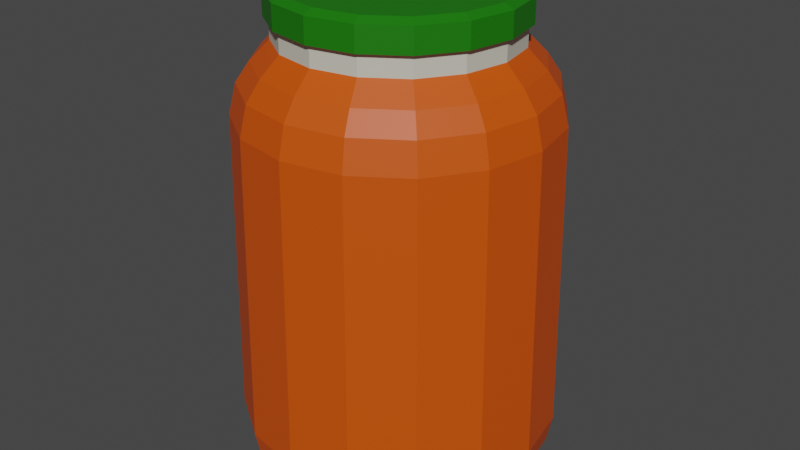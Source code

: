 # Source: Carrot.blend  (saved by Blender 2.90.8; exported with 4.5.12 LTS)
import bpy
from mathutils import Matrix  # noqa: F401  (used for matrix-valued properties, if any)

bpy.ops.wm.read_factory_settings(use_empty=True)
scene = bpy.context.scene
scene.name = 'Scene'

# ---- collections
col_collection = bpy.data.collections.new('Collection'); scene.collection.children.link(col_collection)

# ---- materials (node trees are filled in below, after node groups)
mat_juce = bpy.data.materials.new('Juce')
mat_cap = bpy.data.materials.new('Cap')
mat_pot = bpy.data.materials.new('Pot')

# ---- material node trees
mat_juce.use_nodes = True; mat_juce.node_tree.nodes.clear()
_N = mat_juce.node_tree.nodes; _L = mat_juce.node_tree.links
n0 = _N.new('ShaderNodeBsdfPrincipled'); n0.name = 'Principled BSDF'; n0.location = (10, 300)
n0.distribution = 'GGX'
n0.subsurface_method = 'BURLEY'
n0.inputs[0].default_value = (0.6673, 0.07882, 0.0, 1.0)
n0.inputs[3].default_value = 1.45
n0.inputs[27].default_value = (0.0, 0.0, 0.0, 1.0)
n0.inputs[28].default_value = 1.0
n1 = _N.new('ShaderNodeOutputMaterial'); n1.name = 'Material Output'; n1.location = (300, 300)
_L.new(n0.outputs[0], n1.inputs[0])
n1.is_active_output = True
mat_cap.use_nodes = True; mat_cap.node_tree.nodes.clear()
_N = mat_cap.node_tree.nodes; _L = mat_cap.node_tree.links
n0 = _N.new('ShaderNodeBsdfPrincipled'); n0.name = 'Principled BSDF'; n0.location = (10, 300)
n0.distribution = 'GGX'
n0.subsurface_method = 'BURLEY'
n0.inputs[0].default_value = (0.5846, 0.5936, 0.5007, 1.0)
n0.inputs[3].default_value = 1.45
n0.inputs[27].default_value = (0.0, 0.0, 0.0, 1.0)
n0.inputs[28].default_value = 1.0
n1 = _N.new('ShaderNodeOutputMaterial'); n1.name = 'Material Output'; n1.location = (300, 300)
_L.new(n0.outputs[0], n1.inputs[0])
n1.is_active_output = True
mat_pot.use_nodes = True; mat_pot.node_tree.nodes.clear()
_N = mat_pot.node_tree.nodes; _L = mat_pot.node_tree.links
n0 = _N.new('ShaderNodeBsdfPrincipled'); n0.name = 'Principled BSDF'; n0.location = (10, 300)
n0.distribution = 'GGX'
n0.subsurface_method = 'BURLEY'
n0.inputs[0].default_value = (0.008207, 0.1743, 0.0, 1.0)
n0.inputs[3].default_value = 1.45
n0.inputs[27].default_value = (0.0, 0.0, 0.0, 1.0)
n0.inputs[28].default_value = 1.0
n1 = _N.new('ShaderNodeOutputMaterial'); n1.name = 'Material Output'; n1.location = (300, 300)
_L.new(n0.outputs[0], n1.inputs[0])
n1.is_active_output = True

# ---- world
world_world = bpy.data.worlds.new('World'); scene.world = world_world
world_world.use_nodes = True; world_world.node_tree.nodes.clear()
_N = world_world.node_tree.nodes; _L = world_world.node_tree.links
n0 = _N.new('ShaderNodeOutputWorld'); n0.name = 'World Output'; n0.location = (300, 300)
n1 = _N.new('ShaderNodeBackground'); n1.name = 'Background'; n1.location = (10, 300)
n1.inputs[0].default_value = (0.05088, 0.05088, 0.05088, 1.0)
_L.new(n1.outputs[0], n0.inputs[0])
n0.is_active_output = True
world_world.color = (0.05088, 0.05088, 0.05088)
world_world.use_sun_shadow = False
world_world.sun_shadow_jitter_overblur = 0.0

# ---- meshes
me_cylinder_001 = bpy.data.meshes.new('Cylinder.001')
me_cylinder_001.from_pydata([(-3.347e-08, 0.721, 2.807), (0.2759, 0.6661, 2.807), (0.5098, 0.5098, 2.807), (0.6661, 0.2759, 2.807), (0.721, -4.939e-08, 2.807), (0.6661, -0.2759, 2.807), (0.5098, -0.5098, 2.807), (0.2759, -0.6661, 2.807), (8.848e-08, -0.721, 2.807), (-0.2759, -0.6661, 2.807), (-0.5098, -0.5098, 2.807), (-0.6661, -0.2759, 2.807), (-0.721, -2.722e-08, 2.807), (-0.6661, 0.2759, 2.807), (-0.5098, 0.5098, 2.807), (-0.2759, 0.6661, 2.807), (-4.657e-08, 0.8617, 0.003715), (-2.731e-10, 1.006, 0.2907), (-1.028e-08, 0.9719, 0.115), (0.3297, 0.7961, 0.003715), (0.3851, 0.9298, 0.2907), (0.3719, 0.8979, 0.115), (0.6093, 0.6093, 0.003715), (0.7116, 0.7116, 0.2907), (0.6872, 0.6872, 0.115), (0.7961, 0.3297, 0.003715), (0.9298, 0.3851, 0.2907), (0.8979, 0.3719, 0.115), (0.8617, -4.47e-08, 0.003715), (1.006, -4.405e-08, 0.2907), (0.9719, -4.402e-08, 0.115), (0.7961, -0.3297, 0.003715), (0.9298, -0.3851, 0.2907), (0.8979, -0.3719, 0.115), (0.6093, -0.6093, 0.003715), (0.7116, -0.7116, 0.2907), (0.6872, -0.6872, 0.115), (0.3297, -0.7961, 0.003715), (0.3851, -0.9298, 0.2907), (0.3719, -0.8979, 0.115), (1.08e-07, -0.8617, 0.003715), (1.517e-07, -1.006, 0.2907), (1.412e-07, -0.9719, 0.115), (-0.3297, -0.7961, 0.003715), (-0.3851, -0.9298, 0.2907), (-0.3719, -0.8979, 0.115), (-0.6093, -0.6093, 0.003715), (-0.7116, -0.7116, 0.2907), (-0.6872, -0.6872, 0.115), (-0.7961, -0.3297, 0.003715), (-0.9298, -0.3851, 0.2907), (-0.8979, -0.3719, 0.115), (-0.8617, -5.588e-09, 0.003715), (-1.006, 1.195e-08, 0.2907), (-0.9719, 8.195e-09, 0.115), (-0.7961, 0.3297, 0.003715), (-0.9298, 0.3851, 0.2907), (-0.8979, 0.3719, 0.115), (-0.6093, 0.6093, 0.003715), (-0.7116, 0.7116, 0.2907), (-0.6872, 0.6872, 0.115), (-0.3297, 0.7961, 0.003715), (-0.3851, 0.9298, 0.2907), (-0.3719, 0.8979, 0.115), (-0.2759, 0.6661, 2.677), (-0.3709, 0.8955, 2.245), (-0.3214, 0.7759, 2.557), (-0.3536, 0.8537, 2.432), (-0.5098, 0.5098, 2.677), (-0.6854, 0.6854, 2.245), (-0.5938, 0.5938, 2.557), (-0.6534, 0.6534, 2.432), (-0.6661, 0.2759, 2.677), (-0.8955, 0.3709, 2.245), (-0.7759, 0.3214, 2.557), (-0.8537, 0.3536, 2.432), (-0.721, -2.722e-08, 2.677), (-0.9693, 1.166e-08, 2.245), (-0.8398, -4.085e-09, 2.557), (-0.924, 8.055e-09, 2.432), (-0.6661, -0.2759, 2.677), (-0.8955, -0.3709, 2.245), (-0.7759, -0.3214, 2.557), (-0.8537, -0.3536, 2.432), (-0.5098, -0.5098, 2.677), (-0.6854, -0.6854, 2.245), (-0.5938, -0.5938, 2.557), (-0.6534, -0.6534, 2.432), (-0.2759, -0.6661, 2.677), (-0.3709, -0.8955, 2.245), (-0.3214, -0.7759, 2.557), (-0.3536, -0.8537, 2.432), (9.757e-08, -0.721, 2.677), (1.637e-07, -0.9693, 2.245), (1.372e-07, -0.8398, 2.557), (1.589e-07, -0.924, 2.432), (0.2759, -0.6661, 2.677), (0.3709, -0.8955, 2.245), (0.3214, -0.7759, 2.557), (0.3536, -0.8537, 2.432), (0.5098, -0.5098, 2.677), (0.6854, -0.6854, 2.245), (0.5938, -0.5938, 2.557), (0.6534, -0.6534, 2.432), (0.6661, -0.2759, 2.677), (0.8955, -0.3709, 2.245), (0.7759, -0.3214, 2.557), (0.8537, -0.3536, 2.432), (0.721, -4.939e-08, 2.677), (0.9693, -4.227e-08, 2.245), (0.8398, -4.335e-08, 2.557), (0.924, -4.181e-08, 2.432), (0.6661, 0.2759, 2.677), (0.8955, 0.3709, 2.245), (0.7759, 0.3214, 2.557), (0.8537, 0.3536, 2.432), (0.5098, 0.5098, 2.677), (0.6854, 0.6854, 2.245), (0.5938, 0.5938, 2.557), (0.6534, 0.6534, 2.432), (0.2759, 0.6661, 2.677), (0.3709, 0.8955, 2.245), (0.3214, 0.7759, 2.557), (0.3536, 0.8537, 2.432), (-2.438e-08, 0.721, 2.677), (1.731e-08, 0.9693, 2.245), (5.161e-09, 0.8398, 2.557), (1.827e-08, 0.924, 2.432), (-3.725e-08, 0.7523, 2.807), (0.2879, 0.695, 2.807), (0.532, 0.532, 2.807), (0.695, 0.2879, 2.807), (0.7523, -5.13e-08, 2.807), (0.695, -0.2879, 2.807), (0.532, -0.532, 2.807), (0.2879, -0.695, 2.807), (9e-08, -0.7523, 2.807), (-0.2879, -0.695, 2.807), (-0.532, -0.532, 2.807), (-0.695, -0.2879, 2.807), (-0.7523, -2.817e-08, 2.807), (-0.695, 0.2879, 2.807), (-0.532, 0.532, 2.807), (-0.2879, 0.695, 2.807), (-3.725e-08, 0.7523, 2.96), (0.2879, 0.695, 2.96), (0.532, 0.532, 2.96), (0.695, 0.2879, 2.96), (0.7523, -5.13e-08, 2.96), (0.695, -0.2879, 2.96), (0.532, -0.532, 2.96), (0.2879, -0.695, 2.96), (9e-08, -0.7523, 2.96), (-0.2879, -0.695, 2.96), (-0.532, -0.532, 2.96), (-0.695, -0.2879, 2.96), (-0.7523, -2.817e-08, 2.96), (-0.695, 0.2879, 2.96), (-0.532, 0.532, 2.96), (-0.2879, 0.695, 2.96), (-3.04e-08, 0.689, 2.988), (0.2637, 0.6366, 2.988), (0.4872, 0.4872, 2.988), (0.6366, 0.2637, 2.988), (0.689, -4.569e-08, 2.988), (0.6366, -0.2637, 2.988), (0.4872, -0.4872, 2.988), (0.2637, -0.6366, 2.988), (8.614e-08, -0.689, 2.988), (-0.2637, -0.6366, 2.988), (-0.4872, -0.4872, 2.988), (-0.6366, -0.2637, 2.988), (-0.689, -2.45e-08, 2.988), (-0.6366, 0.2637, 2.988), (-0.4872, 0.4872, 2.988), (-0.2637, 0.6366, 2.988)], [], [(17, 125, 121, 20), (17, 20, 21, 18), (18, 21, 19, 16), (20, 23, 24, 21), (21, 24, 22, 19), (23, 26, 27, 24), (24, 27, 25, 22), (26, 29, 30, 27), (27, 30, 28, 25), (29, 32, 33, 30), (30, 33, 31, 28), (32, 35, 36, 33), (33, 36, 34, 31), (35, 38, 39, 36), (36, 39, 37, 34), (38, 41, 42, 39), (39, 42, 40, 37), (41, 44, 45, 42), (42, 45, 43, 40), (44, 47, 48, 45), (45, 48, 46, 43), (47, 50, 51, 48), (48, 51, 49, 46), (50, 53, 54, 51), (51, 54, 52, 49), (53, 56, 57, 54), (54, 57, 55, 52), (56, 59, 60, 57), (57, 60, 58, 55), (59, 62, 63, 60), (60, 63, 61, 58), (62, 17, 18, 63), (63, 18, 16, 61), (16, 19, 22, 25, 28, 31, 34, 37, 40, 43, 46, 49, 52, 55, 58, 61), (6, 5, 133, 134), (116, 120, 1, 2), (125, 65, 67, 127), (127, 67, 66, 126), (126, 66, 64, 124), (65, 69, 71, 67), (67, 71, 70, 66), (66, 70, 68, 64), (69, 73, 75, 71), (71, 75, 74, 70), (70, 74, 72, 68), (73, 77, 79, 75), (75, 79, 78, 74), (74, 78, 76, 72), (77, 81, 83, 79), (79, 83, 82, 78), (78, 82, 80, 76), (81, 85, 87, 83), (83, 87, 86, 82), (82, 86, 84, 80), (85, 89, 91, 87), (87, 91, 90, 86), (86, 90, 88, 84), (89, 93, 95, 91), (91, 95, 94, 90), (90, 94, 92, 88), (93, 97, 99, 95), (95, 99, 98, 94), (94, 98, 96, 92), (97, 101, 103, 99), (99, 103, 102, 98), (98, 102, 100, 96), (101, 105, 107, 103), (103, 107, 106, 102), (102, 106, 104, 100), (105, 109, 111, 107), (107, 111, 110, 106), (106, 110, 108, 104), (109, 113, 115, 111), (111, 115, 114, 110), (110, 114, 112, 108), (113, 117, 119, 115), (115, 119, 118, 114), (114, 118, 116, 112), (117, 121, 123, 119), (119, 123, 122, 118), (118, 122, 120, 116), (121, 125, 127, 123), (123, 127, 126, 122), (122, 126, 124, 120), (112, 116, 2, 3), (108, 112, 3, 4), (104, 108, 4, 5), (100, 104, 5, 6), (96, 100, 6, 7), (92, 96, 7, 8), (88, 92, 8, 9), (84, 88, 9, 10), (80, 84, 10, 11), (120, 124, 0, 1), (76, 80, 11, 12), (72, 76, 12, 13), (68, 72, 13, 14), (64, 68, 14, 15), (124, 64, 15, 0), (129, 128, 144, 145), (13, 12, 140, 141), (12, 11, 139, 140), (4, 3, 131, 132), (3, 2, 130, 131), (5, 4, 132, 133), (8, 7, 135, 136), (15, 14, 142, 143), (0, 15, 143, 128), (7, 6, 134, 135), (14, 13, 141, 142), (9, 8, 136, 137), (10, 9, 137, 138), (2, 1, 129, 130), (1, 0, 128, 129), (11, 10, 138, 139), (155, 154, 170, 171), (142, 141, 157, 158), (128, 143, 159, 144), (131, 130, 146, 147), (138, 137, 153, 154), (133, 132, 148, 149), (140, 139, 155, 156), (135, 134, 150, 151), (134, 133, 149, 150), (137, 136, 152, 153), (136, 135, 151, 152), (139, 138, 154, 155), (130, 129, 145, 146), (141, 140, 156, 157), (132, 131, 147, 148), (143, 142, 158, 159), (161, 160, 175, 174, 173, 172, 171, 170, 169, 168, 167, 166, 165, 164, 163, 162), (146, 145, 161, 162), (157, 156, 172, 173), (148, 147, 163, 164), (159, 158, 174, 175), (145, 144, 160, 161), (158, 157, 173, 174), (144, 159, 175, 160), (147, 146, 162, 163), (154, 153, 169, 170), (149, 148, 164, 165), (156, 155, 171, 172), (151, 150, 166, 167), (150, 149, 165, 166), (153, 152, 168, 169), (152, 151, 167, 168), (121, 117, 23, 20), (69, 65, 62, 59), (73, 69, 59, 56), (77, 73, 56, 53), (81, 77, 53, 50), (85, 81, 50, 47), (89, 85, 47, 44), (93, 89, 44, 41), (97, 93, 41, 38), (101, 97, 38, 35), (105, 101, 35, 32), (109, 105, 32, 29), (113, 109, 29, 26), (117, 113, 26, 23), (62, 65, 125, 17)])
me_cylinder_001.polygons.foreach_set('material_index', [0, 0, 0, 0, 0, 0, 0, 0, 0, 0, 0, 0, 0, 0, 0, 0, 0, 0, 0, 0, 0, 0, 0, 0, 0, 0, 0, 0, 0, 0, 0, 0, 0, 0, 0, 1, 0, 0, 0, 0, 0, 0, 0, 0, 0, 0, 0, 0, 0, 0, 0, 0, 0, 0, 0, 0, 0, 0, 0, 0, 0, 0, 0, 0, 0, 0, 0, 0, 0, 0, 0, 0, 0, 0, 0, 0, 0, 0, 0, 0, 0, 0, 0, 0, 1, 1, 1, 1, 1, 1, 1, 1, 1, 1, 1, 1, 1, 1, 1, 2, 0, 0, 0, 0, 0, 0, 0, 0, 0, 0, 0, 0, 0, 0, 0, 2, 2, 2, 2, 2, 2, 2, 2, 2, 2, 2, 2, 2, 2, 2, 2, 2, 2, 2, 2, 2, 2, 2, 2, 2, 2, 2, 2, 2, 2, 2, 2, 0, 0, 0, 0, 0, 0, 0, 0, 0, 0, 0, 0, 0, 0, 0])
_uv = me_cylinder_001.uv_layers.new(name='UVMap')
_uv.uv.foreach_set('vector', [1.0, 0.5727, 1.0, 1.0, 0.9375, 1.0, 0.9375, 0.5727, 1.0, 0.5727, 0.9375, 0.5727, 0.9375, 0.5177, 0.9991, 0.5177, 0.7527, 0.497, 0.842, 0.4792, 0.8291, 0.4411, 0.75, 0.4568, 0.9375, 0.5727, 0.875, 0.5727, 0.875, 0.5177, 0.9375, 0.5177, 0.847, 0.4771, 0.9227, 0.4266, 0.8962, 0.3962, 0.8291, 0.4411, 0.875, 0.5727, 0.8125, 0.5727, 0.8125, 0.5177, 0.875, 0.5177, 0.9266, 0.4227, 0.9771, 0.347, 0.9411, 0.3291, 0.8962, 0.3962, 0.8125, 0.5727, 0.75, 0.5727, 0.75, 0.5177, 0.8125, 0.5177, 0.9792, 0.342, 0.997, 0.2527, 0.9568, 0.25, 0.9411, 0.3291, 0.75, 0.5727, 0.6875, 0.5727, 0.6875, 0.5177, 0.75, 0.5177, 0.997, 0.2473, 0.9792, 0.158, 0.9411, 0.1709, 0.9568, 0.25, 0.6875, 0.5727, 0.625, 0.5727, 0.625, 0.5177, 0.6875, 0.5177, 0.9771, 0.153, 0.9266, 0.07729, 0.8962, 0.1038, 0.9411, 0.1709, 0.625, 0.5727, 0.5625, 0.5727, 0.5625, 0.5177, 0.625, 0.5177, 0.9227, 0.07343, 0.847, 0.02287, 0.8291, 0.05894, 0.8962, 0.1038, 0.5625, 0.5727, 0.5, 0.5727, 0.5, 0.5177, 0.5625, 0.5177, 0.842, 0.02077, 0.7527, 0.00302, 0.75, 0.0432, 0.8291, 0.05894, 0.5, 0.5727, 0.4375, 0.5727, 0.4375, 0.5177, 0.5, 0.5177, 0.7473, 0.00302, 0.658, 0.02077, 0.6709, 0.05894, 0.75, 0.0432, 0.4375, 0.5727, 0.375, 0.5727, 0.375, 0.5177, 0.4375, 0.5177, 0.653, 0.02287, 0.5773, 0.07343, 0.6038, 0.1038, 0.6709, 0.05894, 0.375, 0.5727, 0.3125, 0.5727, 0.3125, 0.5177, 0.375, 0.5177, 0.5734, 0.07729, 0.5229, 0.153, 0.5589, 0.1709, 0.6038, 0.1038, 0.3125, 0.5727, 0.25, 0.5727, 0.25, 0.5177, 0.3125, 0.5177, 0.5208, 0.158, 0.503, 0.2473, 0.5432, 0.25, 0.5589, 0.1709, 0.25, 0.5727, 0.1875, 0.5727, 0.1875, 0.5177, 0.25, 0.5177, 0.503, 0.2527, 0.5208, 0.342, 0.5589, 0.3291, 0.5432, 0.25, 0.1875, 0.5727, 0.125, 0.5727, 0.125, 0.5177, 0.1875, 0.5177, 0.5229, 0.347, 0.5734, 0.4227, 0.6038, 0.3962, 0.5589, 0.3291, 0.125, 0.5727, 0.0625, 0.5727, 0.0625, 0.5177, 0.125, 0.5177, 0.5773, 0.4266, 0.653, 0.4771, 0.6709, 0.4411, 0.6038, 0.3962, 0.0625, 0.5727, 0.0, 0.5727, 0.000928, 0.5177, 0.0625, 0.5177, 0.658, 0.4792, 0.7473, 0.497, 0.75, 0.4568, 0.6709, 0.4411, 0.75, 0.4568, 0.8291, 0.4411, 0.8962, 0.3962, 0.9411, 0.3291, 0.9568, 0.25, 0.9411, 0.1709, 0.8962, 0.1038, 0.8291, 0.05894, 0.75, 0.0432, 0.6709, 0.05894, 0.6038, 0.1038, 0.5589, 0.1709, 0.5432, 0.25, 0.5589, 0.3291, 0.6038, 0.3962, 0.6709, 0.4411, 0.3789, 0.1211, 0.4184, 0.1802, 0.4184, 0.1802, 0.3789, 0.1211, 0.3789, 0.3789, 0.3198, 0.4184, 0.3198, 0.4184, 0.3789, 0.3789, 0.0, 1.0, 0.0625, 1.0, 0.0625, 1.0, 0.0007426, 1.0, 0.0007426, 1.0, 0.0625, 1.0, 0.05947, 1.0, 0.003162, 1.0, 0.25, 0.4686, 0.1663, 0.452, 0.1802, 0.4184, 0.25, 0.4323, 0.0625, 1.0, 0.125, 1.0, 0.125, 1.0, 0.0625, 1.0, 0.0625, 1.0, 0.125, 1.0, 0.122, 1.0, 0.06553, 1.0, 0.1663, 0.452, 0.0954, 0.4046, 0.1211, 0.3789, 0.1802, 0.4184, 0.125, 1.0, 0.1875, 1.0, 0.1875, 1.0, 0.125, 1.0, 0.125, 1.0, 0.1875, 1.0, 0.1845, 1.0, 0.128, 1.0, 0.0954, 0.4046, 0.04801, 0.3337, 0.08156, 0.3198, 0.1211, 0.3789, 0.1875, 1.0, 0.25, 1.0, 0.25, 1.0, 0.1875, 1.0, 0.1875, 1.0, 0.25, 1.0, 0.247, 1.0, 0.1905, 1.0, 0.04801, 0.3337, 0.03137, 0.25, 0.06768, 0.25, 0.08156, 0.3198, 0.25, 1.0, 0.3125, 1.0, 0.3125, 1.0, 0.25, 1.0, 0.25, 1.0, 0.3125, 1.0, 0.3095, 1.0, 0.253, 1.0, 0.03137, 0.25, 0.04801, 0.1663, 0.08156, 0.1802, 0.06768, 0.25, 0.3125, 1.0, 0.375, 1.0, 0.375, 1.0, 0.3125, 1.0, 0.3125, 1.0, 0.375, 1.0, 0.372, 1.0, 0.3155, 1.0, 0.04801, 0.1663, 0.0954, 0.0954, 0.1211, 0.1211, 0.08156, 0.1802, 0.375, 1.0, 0.4375, 1.0, 0.4375, 1.0, 0.375, 1.0, 0.375, 1.0, 0.4375, 1.0, 0.4345, 1.0, 0.378, 1.0, 0.0954, 0.0954, 0.1663, 0.04801, 0.1802, 0.08156, 0.1211, 0.1211, 0.4375, 1.0, 0.5, 1.0, 0.5, 1.0, 0.4375, 1.0, 0.4375, 1.0, 0.5, 1.0, 0.497, 1.0, 0.4405, 1.0, 0.1663, 0.04801, 0.25, 0.03137, 0.25, 0.06768, 0.1802, 0.08156, 0.5, 1.0, 0.5625, 1.0, 0.5625, 1.0, 0.5, 1.0, 0.5, 1.0, 0.5625, 1.0, 0.5595, 1.0, 0.503, 1.0, 0.25, 0.03137, 0.3337, 0.04801, 0.3198, 0.08156, 0.25, 0.06768, 0.5625, 1.0, 0.625, 1.0, 0.625, 1.0, 0.5625, 1.0, 0.5625, 1.0, 0.625, 1.0, 0.622, 1.0, 0.5655, 1.0, 0.3337, 0.04801, 0.4046, 0.0954, 0.3789, 0.1211, 0.3198, 0.08156, 0.625, 1.0, 0.6875, 1.0, 0.6875, 1.0, 0.625, 1.0, 0.625, 1.0, 0.6875, 1.0, 0.6845, 1.0, 0.628, 1.0, 0.4046, 0.0954, 0.452, 0.1663, 0.4184, 0.1802, 0.3789, 0.1211, 0.6875, 1.0, 0.75, 1.0, 0.75, 1.0, 0.6875, 1.0, 0.6875, 1.0, 0.75, 1.0, 0.747, 1.0, 0.6905, 1.0, 0.452, 0.1663, 0.4686, 0.25, 0.4323, 0.25, 0.4184, 0.1802, 0.75, 1.0, 0.8125, 1.0, 0.8125, 1.0, 0.75, 1.0, 0.75, 1.0, 0.8125, 1.0, 0.8095, 1.0, 0.753, 1.0, 0.4686, 0.25, 0.452, 0.3337, 0.4184, 0.3198, 0.4323, 0.25, 0.8125, 1.0, 0.875, 1.0, 0.875, 1.0, 0.8125, 1.0, 0.8125, 1.0, 0.875, 1.0, 0.872, 1.0, 0.8155, 1.0, 0.452, 0.3337, 0.4046, 0.4046, 0.3789, 0.3789, 0.4184, 0.3198, 0.875, 1.0, 0.9375, 1.0, 0.9375, 1.0, 0.875, 1.0, 0.875, 1.0, 0.9375, 1.0, 0.9345, 1.0, 0.878, 1.0, 0.4046, 0.4046, 0.3337, 0.452, 0.3198, 0.4184, 0.3789, 0.3789, 0.9375, 1.0, 1.0, 1.0, 0.9993, 1.0, 0.9375, 1.0, 0.9375, 1.0, 0.9993, 1.0, 0.9968, 1.0, 0.9405, 1.0, 0.3337, 0.452, 0.25, 0.4686, 0.25, 0.4323, 0.3198, 0.4184, 0.4184, 0.3198, 0.3789, 0.3789, 0.3789, 0.3789, 0.4184, 0.3198, 0.4323, 0.25, 0.4184, 0.3198, 0.4184, 0.3198, 0.4323, 0.25, 0.4184, 0.1802, 0.4323, 0.25, 0.4323, 0.25, 0.4184, 0.1802, 0.3789, 0.1211, 0.4184, 0.1802, 0.4184, 0.1802, 0.3789, 0.1211, 0.3198, 0.08156, 0.3789, 0.1211, 0.3789, 0.1211, 0.3198, 0.08156, 0.25, 0.06768, 0.3198, 0.08156, 0.3198, 0.08156, 0.25, 0.06768, 0.1802, 0.08156, 0.25, 0.06768, 0.25, 0.06768, 0.1802, 0.08156, 0.1211, 0.1211, 0.1802, 0.08156, 0.1802, 0.08156, 0.1211, 0.1211, 0.08156, 0.1802, 0.1211, 0.1211, 0.1211, 0.1211, 0.08156, 0.1802, 0.3198, 0.4184, 0.25, 0.4323, 0.25, 0.4323, 0.3198, 0.4184, 0.06768, 0.25, 0.08156, 0.1802, 0.08156, 0.1802, 0.06768, 0.25, 0.08156, 0.3198, 0.06768, 0.25, 0.06768, 0.25, 0.08156, 0.3198, 0.1211, 0.3789, 0.08156, 0.3198, 0.08156, 0.3198, 0.1211, 0.3789, 0.1802, 0.4184, 0.1211, 0.3789, 0.1211, 0.3789, 0.1802, 0.4184, 0.25, 0.4323, 0.1802, 0.4184, 0.1802, 0.4184, 0.25, 0.4323, 0.3198, 0.4184, 0.25, 0.4323, 0.25, 0.4323, 0.3198, 0.4184, 0.08156, 0.3198, 0.06768, 0.25, 0.06768, 0.25, 0.08156, 0.3198, 0.06768, 0.25, 0.08156, 0.1802, 0.08156, 0.1802, 0.06768, 0.25, 0.4323, 0.25, 0.4184, 0.3198, 0.4184, 0.3198, 0.4323, 0.25, 0.4184, 0.3198, 0.3789, 0.3789, 0.3789, 0.3789, 0.4184, 0.3198, 0.4184, 0.1802, 0.4323, 0.25, 0.4323, 0.25, 0.4184, 0.1802, 0.25, 0.06768, 0.3198, 0.08156, 0.3198, 0.08156, 0.25, 0.06768, 0.1802, 0.4184, 0.1211, 0.3789, 0.1211, 0.3789, 0.1802, 0.4184, 0.25, 0.4323, 0.1802, 0.4184, 0.1802, 0.4184, 0.25, 0.4323, 0.3198, 0.08156, 0.3789, 0.1211, 0.3789, 0.1211, 0.3198, 0.08156, 0.1211, 0.3789, 0.08156, 0.3198, 0.08156, 0.3198, 0.1211, 0.3789, 0.1802, 0.08156, 0.25, 0.06768, 0.25, 0.06768, 0.1802, 0.08156, 0.1211, 0.1211, 0.1802, 0.08156, 0.1802, 0.08156, 0.1211, 0.1211, 0.3789, 0.3789, 0.3198, 0.4184, 0.3198, 0.4184, 0.3789, 0.3789, 0.3198, 0.4184, 0.25, 0.4323, 0.25, 0.4323, 0.3198, 0.4184, 0.08156, 0.1802, 0.1211, 0.1211, 0.1211, 0.1211, 0.08156, 0.1802, 0.08156, 0.1802, 0.1211, 0.1211, 0.1211, 0.1211, 0.08156, 0.1802, 0.1211, 0.3789, 0.08156, 0.3198, 0.08156, 0.3198, 0.1211, 0.3789, 0.25, 0.4323, 0.1802, 0.4184, 0.1802, 0.4184, 0.25, 0.4323, 0.4184, 0.3198, 0.3789, 0.3789, 0.3789, 0.3789, 0.4184, 0.3198, 0.1211, 0.1211, 0.1802, 0.08156, 0.1802, 0.08156, 0.1211, 0.1211, 0.4184, 0.1802, 0.4323, 0.25, 0.4323, 0.25, 0.4184, 0.1802, 0.06768, 0.25, 0.08156, 0.1802, 0.08156, 0.1802, 0.06768, 0.25, 0.3198, 0.08156, 0.3789, 0.1211, 0.3789, 0.1211, 0.3198, 0.08156, 0.3789, 0.1211, 0.4184, 0.1802, 0.4184, 0.1802, 0.3789, 0.1211, 0.1802, 0.08156, 0.25, 0.06768, 0.25, 0.06768, 0.1802, 0.08156, 0.25, 0.06768, 0.3198, 0.08156, 0.3198, 0.08156, 0.25, 0.06768, 0.08156, 0.1802, 0.1211, 0.1211, 0.1211, 0.1211, 0.08156, 0.1802, 0.3789, 0.3789, 0.3198, 0.4184, 0.3198, 0.4184, 0.3789, 0.3789, 0.08156, 0.3198, 0.06768, 0.25, 0.06768, 0.25, 0.08156, 0.3198, 0.4323, 0.25, 0.4184, 0.3198, 0.4184, 0.3198, 0.4323, 0.25, 0.1802, 0.4184, 0.1211, 0.3789, 0.1211, 0.3789, 0.1802, 0.4184, 0.3198, 0.4184, 0.25, 0.4323, 0.1802, 0.4184, 0.1211, 0.3789, 0.08156, 0.3198, 0.06768, 0.25, 0.08156, 0.1802, 0.1211, 0.1211, 0.1802, 0.08156, 0.25, 0.06768, 0.3198, 0.08156, 0.3789, 0.1211, 0.4184, 0.1802, 0.4323, 0.25, 0.4184, 0.3198, 0.3789, 0.3789, 0.3789, 0.3789, 0.3198, 0.4184, 0.3198, 0.4184, 0.3789, 0.3789, 0.08156, 0.3198, 0.06768, 0.25, 0.06768, 0.25, 0.08156, 0.3198, 0.4323, 0.25, 0.4184, 0.3198, 0.4184, 0.3198, 0.4323, 0.25, 0.1802, 0.4184, 0.1211, 0.3789, 0.1211, 0.3789, 0.1802, 0.4184, 0.3198, 0.4184, 0.25, 0.4323, 0.25, 0.4323, 0.3198, 0.4184, 0.1211, 0.3789, 0.08156, 0.3198, 0.08156, 0.3198, 0.1211, 0.3789, 0.25, 0.4323, 0.1802, 0.4184, 0.1802, 0.4184, 0.25, 0.4323, 0.4184, 0.3198, 0.3789, 0.3789, 0.3789, 0.3789, 0.4184, 0.3198, 0.1211, 0.1211, 0.1802, 0.08156, 0.1802, 0.08156, 0.1211, 0.1211, 0.4184, 0.1802, 0.4323, 0.25, 0.4323, 0.25, 0.4184, 0.1802, 0.06768, 0.25, 0.08156, 0.1802, 0.08156, 0.1802, 0.06768, 0.25, 0.3198, 0.08156, 0.3789, 0.1211, 0.3789, 0.1211, 0.3198, 0.08156, 0.3789, 0.1211, 0.4184, 0.1802, 0.4184, 0.1802, 0.3789, 0.1211, 0.1802, 0.08156, 0.25, 0.06768, 0.25, 0.06768, 0.1802, 0.08156, 0.25, 0.06768, 0.3198, 0.08156, 0.3198, 0.08156, 0.25, 0.06768, 0.9375, 1.0, 0.875, 1.0, 0.875, 0.5727, 0.9375, 0.5727, 0.125, 1.0, 0.0625, 1.0, 0.0625, 0.5727, 0.125, 0.5727, 0.1875, 1.0, 0.125, 1.0, 0.125, 0.5727, 0.1875, 0.5727, 0.25, 1.0, 0.1875, 1.0, 0.1875, 0.5727, 0.25, 0.5727, 0.3125, 1.0, 0.25, 1.0, 0.25, 0.5727, 0.3125, 0.5727, 0.375, 1.0, 0.3125, 1.0, 0.3125, 0.5727, 0.375, 0.5727, 0.4375, 1.0, 0.375, 1.0, 0.375, 0.5727, 0.4375, 0.5727, 0.5, 1.0, 0.4375, 1.0, 0.4375, 0.5727, 0.5, 0.5727, 0.5625, 1.0, 0.5, 1.0, 0.5, 0.5727, 0.5625, 0.5727, 0.625, 1.0, 0.5625, 1.0, 0.5625, 0.5727, 0.625, 0.5727, 0.6875, 1.0, 0.625, 1.0, 0.625, 0.5727, 0.6875, 0.5727, 0.75, 1.0, 0.6875, 1.0, 0.6875, 0.5727, 0.75, 0.5727, 0.8125, 1.0, 0.75, 1.0, 0.75, 0.5727, 0.8125, 0.5727, 0.875, 1.0, 0.8125, 1.0, 0.8125, 0.5727, 0.875, 0.5727, 0.0625, 0.5727, 0.0625, 1.0, 0.0, 1.0, 0.0, 0.5727])
me_cylinder_001.materials.append(mat_juce)
me_cylinder_001.materials.append(mat_cap)
me_cylinder_001.materials.append(mat_pot)
me_cylinder_001.use_remesh_fix_poles = True
me_cylinder_001.use_remesh_preserve_attributes = False
me_cylinder_001.use_mirror_vertex_groups = False
me_cylinder_001.update()

# ---- objects
ob_pot = bpy.data.objects.new('Pot', me_cylinder_001)

# ---- transforms, parenting, visibility, modifiers, constraints
ob_pot.location = (0.0, 0.0, 0.0)
ob_pot.lineart.crease_threshold = 0.0

# ---- collection membership
col_collection.objects.link(ob_pot)

# ---- scene / render settings (as saved in the file)
scene.frame_start = 1; scene.frame_end = 250; scene.frame_set(1)
scene.render.engine = 'CYCLES'
scene.cycles.use_denoising = False
scene.cycles.samples = 128
scene.cycles.sampling_pattern = 'TABULATED_SOBOL'
scene.cycles.use_adaptive_sampling = False
scene.cycles.use_light_tree = False
scene.view_settings.view_transform = 'Filmic'
bpy.context.view_layer.update()

# ---- added for rendering (the .blend has no active camera and no usable light): camera, sun
cam_auto = bpy.data.cameras.new('AutoCamera')
cam_auto.lens = 50.0
cam_auto.sensor_width = 36.0
cam_auto.clip_end = 1000.0
ob_auto_camera = bpy.data.objects.new('AutoCamera', cam_auto)
scene.collection.objects.link(ob_auto_camera)
ob_auto_camera.location = (3.81599, -4.57918, 4.54878)
ob_auto_camera.rotation_euler = (1.09748, -7.21219e-08, 0.694738)
scene.camera = ob_auto_camera
light_auto_sun = bpy.data.lights.new('AutoSun', 'SUN')
light_auto_sun.energy = 3.0
light_auto_sun.angle = 0.0523599
ob_auto_sun = bpy.data.objects.new('AutoSun', light_auto_sun)
scene.collection.objects.link(ob_auto_sun)
ob_auto_sun.rotation_euler = (0.872665, 0.174533, 0.523599)
bpy.context.view_layer.update()
